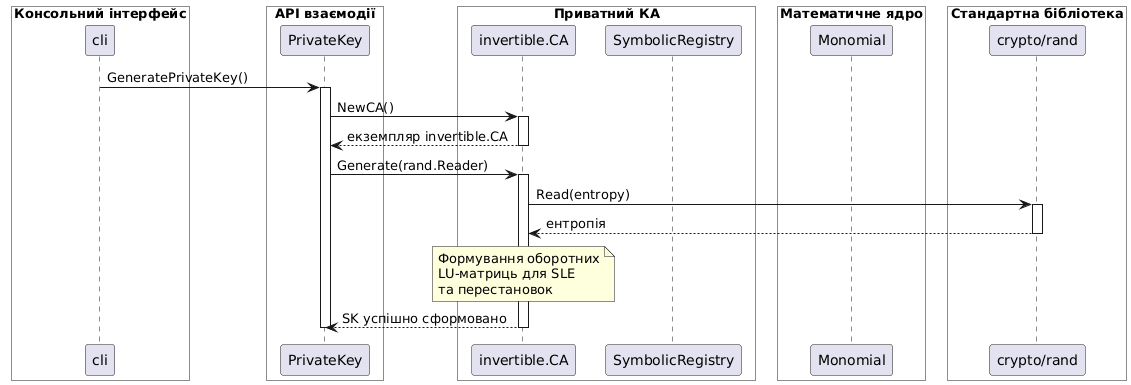

The diagram above was rendered by PlantUML. Its source (embedded in the PNG):
@startuml
skinparam BoxPadding 10
skinparam ParticipantPadding 10

box "Консольний інтерфейс" #FFFFFF
participant cli
end box

box "API взаємодії" #FFFFFF
participant PrivateKey
end box

box "Приватний КА" #FFFFFF
participant "invertible.CA" as invertibleCA
participant SymbolicRegistry
end box

box "Математичне ядро" #FFFFFF
participant Monomial
end box

box "Стандартна бібліотека" #FFFFFF
participant "crypto/rand" as cryptoRand
end box

cli -> PrivateKey : GeneratePrivateKey()
activate PrivateKey

PrivateKey -> invertibleCA : NewCA()
activate invertibleCA
invertibleCA --> PrivateKey : екземпляр invertible.CA
deactivate invertibleCA

PrivateKey -> invertibleCA : Generate(rand.Reader)
activate invertibleCA

invertibleCA -> cryptoRand : Read(entropy)
activate cryptoRand
cryptoRand --> invertibleCA : ентропія
deactivate cryptoRand

note over invertibleCA
    Формування оборотних
    LU-матриць для SLE
    та перестановок
end note

invertibleCA --> PrivateKey : SK успішно сформовано
deactivate invertibleCA

deactivate PrivateKey
@enduml